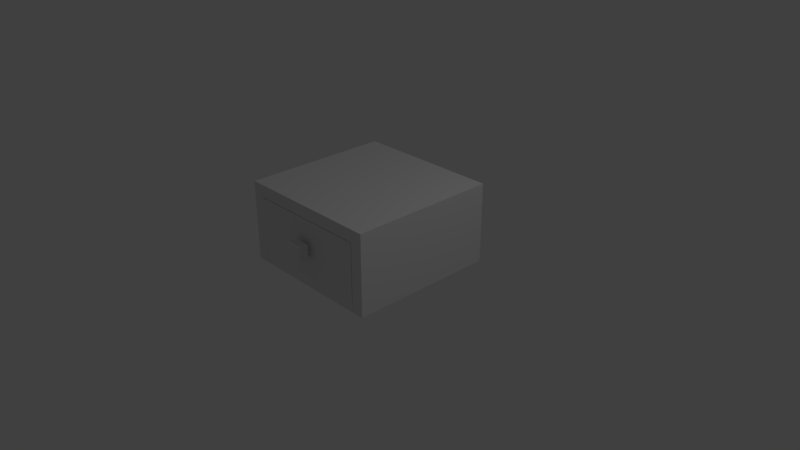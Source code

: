 # Source: kitchen_wooden_half_cabinet_1.blend  (saved by Blender 2.79.0; exported with 4.5.12 LTS)
import bpy
from mathutils import Matrix  # noqa: F401  (used for matrix-valued properties, if any)

bpy.ops.wm.read_factory_settings(use_empty=True)
scene = bpy.context.scene
scene.name = 'Scene'

# ---- collections
col_collection_1 = bpy.data.collections.new('Collection 1'); scene.collection.children.link(col_collection_1)

# ---- materials (node trees are filled in below, after node groups)
mat_material_002 = bpy.data.materials.new('Material.002')
mat_material_002.alpha_threshold = 0.0
mat_material_002.use_transparent_shadow = False
mat_material_002.roughness = 0.5
mat_material_002.line_color = (0.0, 0.0, 0.0, 1.0)
mat_material_000 = bpy.data.materials.new('Material.000')
mat_material_000.alpha_threshold = 0.0
mat_material_000.use_transparent_shadow = False
mat_material_000.roughness = 0.5
mat_material_000.line_color = (0.0, 0.0, 0.0, 1.0)
mat_material_001 = bpy.data.materials.new('Material.001')
mat_material_001.alpha_threshold = 0.0
mat_material_001.use_transparent_shadow = False
mat_material_001.preview_render_type = 'CUBE'
mat_material_001.roughness = 0.5
mat_material_001.line_color = (0.0, 0.0, 0.0, 1.0)

# ---- material node trees

# ---- world
world_world = bpy.data.worlds.new('World'); scene.world = world_world
world_world.color = (0.05088, 0.05088, 0.05088)
world_world.use_sun_shadow = False
world_world.sun_shadow_jitter_overblur = 0.0
world_world.cycles.sampling_method = 'MANUAL'

# ---- cameras
cam_camera = bpy.data.cameras.new('Camera')
cam_camera.clip_end = 100.0
cam_camera.lens = 35.0
cam_camera.sensor_width = 32.0
cam_camera.sensor_height = 18.0
cam_camera.ortho_scale = 7.314
cam_camera.dof.focus_distance = 0.0
cam_camera.dof.aperture_fstop = 128.0

# ---- lights
light_lamp = bpy.data.lights.new('Lamp', 'POINT')
light_lamp.transmission_factor = 0.0
light_lamp.cutoff_distance = 30.0
light_lamp.energy = 100.0
light_lamp.shadow_buffer_clip_start = 1.001
light_lamp.shadow_soft_size = 0.1
light_lamp.shadow_maximum_resolution = 0.006
light_lamp.use_absolute_resolution = True

# ---- meshes
me_cube_001 = bpy.data.meshes.new('Cube.001')
me_cube_001.from_pydata([(0.9072, 0.8883, 0.1132), (0.9072, -0.8883, 0.1132), (-0.8928, -0.8883, 0.1132), (-0.8928, 0.8883, 0.1132), (0.007215, 0.8883, 0.1132), (-0.8928, 2.7e-07, 0.1132), (0.007215, -0.8883, 0.1132), (0.9072, -2.065e-07, 0.1132), (1.007, 1.0, 1.0), (1.007, -1.0, 1.0), (-0.9928, -1.0, 1.0), (-0.9928, 1.0, 1.0), (1.007, 1.0, 0.0), (1.007, -1.0, 0.0), (-0.9928, -1.0, 0.0), (-0.9928, 1.0, 0.0), (1.007, -4.782e-07, 1.0), (0.007215, 1.0, 1.0), (0.007215, -1.0, 1.0), (-0.9928, 2.371e-07, 1.0), (0.007215, 1.0, 0.0), (-0.9928, 2.967e-07, 0.0), (0.007215, -1.0, 0.0), (1.007, -2.398e-07, 0.0), (-0.8928, 0.8883, 1.0), (-0.8928, 2.231e-07, 1.0), (-0.8928, -0.8883, 1.0), (0.007215, -0.8883, 1.0), (0.9072, -0.8883, 1.0), (0.007215, 0.8883, 1.0), (0.9072, -3.943e-07, 1.0), (0.9072, 0.8883, 1.0), (1.199, 0.1346, 0.6352), (1.199, 0.1346, 0.3657), (1.199, -0.1346, 0.6352), (1.199, -0.1346, 0.3657), (1.069, 0.1346, 0.6352), (1.069, 0.1346, 0.3657), (1.069, -0.1346, 0.6352), (1.069, -0.1346, 0.3657), (1.068, 0.06177, 0.5622), (1.068, 0.06177, 0.4386), (1.068, -0.06177, 0.5622), (1.068, -0.06177, 0.4386), (1.008, 0.06177, 0.5622), (1.008, 0.06177, 0.4386), (1.008, -0.06177, 0.5622), (1.008, -0.06177, 0.4386), (-1.11, -1.203, 1.229), (-1.11, 1.203, 1.229), (1.003, -1.203, 1.229), (1.003, 1.203, 1.229), (-1.005, -1.004, -0.2145), (-1.005, 1.004, -0.2145), (-1.005, -1.004, 1.007), (-1.005, 1.004, 1.007), (1.003, 1.004, -0.2145), (1.003, -1.004, 1.007), (1.003, -1.004, -0.2145), (1.003, 1.004, 1.007), (-1.005, -1.003, -0.2153), (-1.005, -1.003, -0.005109), (-1.005, 1.003, -0.2153), (-1.005, 1.003, -0.005109), (1.003, -1.003, -0.2153), (1.003, -1.003, -0.005109), (1.003, 1.003, -0.2153), (1.003, 1.003, -0.005109), (1.003, 1.203, -0.2153), (1.003, 1.004, -0.2153), (-1.11, 1.203, -0.2153), (-1.11, -1.203, -0.2153), (1.003, -1.203, -0.2153), (1.003, -1.004, -0.2153)], [(52, 54), (53, 55), (69, 56), (60, 61), (63, 62)], [(7, 1, 28, 30), (6, 2, 26, 27), (5, 3, 24, 25), (2, 5, 25, 26), (1, 6, 27, 28), (0, 7, 30, 31), (3, 0, 1, 2), (23, 16, 9, 13), (22, 18, 10, 14), (21, 19, 11, 15), (17, 20, 15, 11), (8, 12, 20, 17), (14, 10, 19, 21), (13, 9, 18, 22), (12, 8, 16, 23), (16, 30, 28, 27, 18, 9), (8, 17, 29, 31, 30, 16), (17, 11, 19, 25, 24, 29), (15, 14, 13, 12), (29, 4, 0, 31), (27, 26, 25, 19, 10, 18), (24, 3, 4, 29), (32, 33, 35, 34), (34, 35, 39, 38), (38, 39, 37, 36), (36, 37, 33, 32), (34, 38, 36, 32), (39, 35, 33, 37), (40, 41, 43, 42), (42, 43, 47, 46), (46, 47, 45, 44), (44, 45, 41, 40), (42, 46, 44, 40), (47, 43, 41, 45), (50, 51, 49, 48), (51, 68, 70, 49), (57, 59, 55, 54), (50, 72, 73, 57), (51, 50, 57, 59), (66, 67, 65, 64), (64, 58, 73, 72, 71, 70, 68, 69, 66), (67, 63, 61, 65), (69, 68, 51, 59), (70, 71, 48, 49), (71, 72, 50, 48), (54, 61, 65, 57), (55, 63, 61, 54), (59, 67, 63, 55)])
me_cube_001.polygons.foreach_set('material_index', [0, 0, 0, 0, 0, 0, 0, 0, 0, 0, 0, 0, 0, 0, 0, 0, 0, 0, 0, 0, 0, 0, 0, 0, 0, 0, 0, 0, 0, 0, 0, 0, 0, 0, 2, 2, 2, 2, 2, 2, 2, 2, 2, 2, 2, 2, 2, 2])
_uv = me_cube_001.uv_layers.new(name='UVMap')
_uv.uv.foreach_set('vector', [0.6194, 0.4774, 0.6194, 0.8106, 0.2868, 0.8106, 0.2868, 0.4774, 0.6124, 0.483, 0.6124, 0.8064, 0.2938, 0.8064, 0.2938, 0.483, 0.2851, 0.4808, 0.6191, 0.4808, 0.6191, 0.8142, 0.2851, 0.8142, 0.2885, 0.4835, 0.6105, 0.4835, 0.6105, 0.805, 0.2885, 0.805, 0.6161, 0.4805, 0.6161, 0.8115, 0.2901, 0.8115, 0.2901, 0.4805, 0.6128, 0.4864, 0.6128, 0.8086, 0.2912, 0.8086, 0.2912, 0.4864, 0.9163, 0.2997, 0.9163, 0.9395, 0.2849, 0.9395, 0.2849, 0.2997, 0.6179, 0.4804, 0.6179, 0.816, 0.2823, 0.816, 0.2823, 0.4804, 0.618, 0.4788, 0.618, 0.815, 0.2818, 0.815, 0.2818, 0.4788, 0.6131, 0.8095, 0.2874, 0.8095, 0.2874, 0.4838, 0.6131, 0.4838, 0.2812, 0.4792, 0.6166, 0.4792, 0.6166, 0.8146, 0.2812, 0.8146, 0.6166, 0.4806, 0.6166, 0.8135, 0.2837, 0.8135, 0.2837, 0.4806, 0.2796, 0.8129, 0.2796, 0.4751, 0.6175, 0.4751, 0.6175, 0.8129, 0.6188, 0.481, 0.6188, 0.8168, 0.283, 0.8168, 0.283, 0.481, 0.6192, 0.4786, 0.6192, 0.8142, 0.2835, 0.8142, 0.2835, 0.4786, 0.6046, 0.8807, 0.5888, 0.8807, 0.4486, 0.8825, 0.4467, 0.7404, 0.4467, 0.7228, 0.6046, 0.7228, 0.8554, 0.7944, 0.7059, 0.7944, 0.7059, 0.7777, 0.7076, 0.6431, 0.8405, 0.6449, 0.8554, 0.6449, 0.7641, 0.8825, 0.6062, 0.8825, 0.6062, 0.7246, 0.622, 0.7246, 0.7622, 0.7228, 0.7641, 0.8649, 0.2876, 0.9327, 0.2876, 0.302, 0.9183, 0.302, 0.9183, 0.9327, 0.2892, 0.8063, 0.2892, 0.4872, 0.613, 0.4872, 0.613, 0.8063, 0.7059, 0.6249, 0.7076, 0.4904, 0.8404, 0.4921, 0.8554, 0.4921, 0.8554, 0.6417, 0.7059, 0.6417, 0.2862, 0.8091, 0.2862, 0.4843, 0.6158, 0.4843, 0.6158, 0.8091, 0.2002, 0.1917, 0.2002, 0.1412, 0.2507, 0.1412, 0.2507, 0.1917, 0.1391, 0.1286, 0.1391, 0.05121, 0.1764, 0.05121, 0.1764, 0.1286, 0.1206, 0.2294, 0.1206, 0.1671, 0.1828, 0.1671, 0.1828, 0.2294, 0.1391, 0.2089, 0.1391, 0.1315, 0.1764, 0.1315, 0.1764, 0.2089, 0.09783, 0.1483, 0.09783, 0.1154, 0.166, 0.1154, 0.166, 0.1483, 0.1685, 0.1483, 0.1685, 0.1154, 0.2367, 0.1154, 0.2367, 0.1483, 0.1391, 0.2472, 0.1391, 0.2117, 0.1746, 0.2117, 0.1746, 0.2472, 0.1096, 0.2021, 0.1096, 0.1279, 0.146, 0.1279, 0.146, 0.2021, 0.1391, 0.2856, 0.1391, 0.2501, 0.1746, 0.2501, 0.1746, 0.2856, 0.2392, 0.1467, 0.2392, 0.1154, 0.2546, 0.1154, 0.2546, 0.1467, 0.06188, 0.2004, 0.06188, 0.1695, 0.1249, 0.1695, 0.1249, 0.2004, 0.1519, 0.1643, 0.1519, 0.1279, 0.2259, 0.1279, 0.2259, 0.1643, 0.2804, 0.9354, 0.2804, 0.2942, 0.9245, 0.2942, 0.9245, 0.9354, 0.279, 0.8314, 0.9244, 0.8314, 0.9244, 0.3973, 0.279, 0.3973, 0.9251, 0.2955, 0.9251, 0.9397, 0.2811, 0.9397, 0.2811, 0.2955, 0.7319, 0.8276, 0.7319, 0.4849, 0.7792, 0.4849, 0.7792, 0.775, 0.8811, 0.516, 0.3938, 0.516, 0.4342, 0.471, 0.8407, 0.471, 0.8753, 0.5098, 0.8753, 0.5596, 0.3999, 0.5596, 0.3999, 0.5098, 0.2812, 0.9355, 0.2814, 0.9365, 0.2813, 0.9358, 0.2804, 0.9358, 0.2804, 0.2911, 0.9243, 0.2911, 0.9243, 0.9358, 0.2816, 0.9361, 0.2814, 0.9361, 0.9275, 0.9418, 0.2795, 0.9418, 0.2795, 0.294, 0.9275, 0.294, 0.6582, 0.4681, 0.7064, 0.4681, 0.7064, 0.8167, 0.6582, 0.7631, 0.5418, 0.6869, 0.2915, 0.6869, 0.2915, 0.5367, 0.5418, 0.5367, 0.2801, 0.3966, 0.9238, 0.3966, 0.9238, 0.8366, 0.2801, 0.8366, 0.282, 0.3973, 0.2812, 0.8377, 0.9233, 0.8364, 0.9212, 0.3999, 0.2825, 0.3956, 0.2822, 0.8357, 0.9225, 0.8361, 0.9225, 0.4011, 0.9222, 0.4004, 0.923, 0.8357, 0.2822, 0.8357, 0.2817, 0.3977])
me_cube_001.materials.append(mat_material_002)
me_cube_001.materials.append(mat_material_000)
me_cube_001.materials.append(mat_material_001)
me_cube_001.use_remesh_preserve_volume = False
me_cube_001.use_remesh_preserve_attributes = False
me_cube_001.use_mirror_vertex_groups = False
me_cube_001.update()

# ---- objects
ob_lamp = bpy.data.objects.new('Lamp', light_lamp)
ob_camera = bpy.data.objects.new('Camera', cam_camera)
ob_cube_001 = bpy.data.objects.new('Cube.001', me_cube_001)

# ---- transforms, parenting, visibility, modifiers, constraints
ob_lamp.location = (4.076, 1.005, 5.904)
ob_lamp.rotation_euler = (0.6503, 0.05522, 1.866)
ob_lamp.lock_rotations_4d = False
ob_lamp.empty_display_type = 'ARROWS'
ob_lamp.color = (0.0, 0.0, 0.0, 0.0)
ob_lamp.lineart.crease_threshold = 0.0
ob_camera.location = (7.481, -6.508, 5.344)
ob_camera.rotation_euler = (1.109, 0.0, 0.8149)
ob_camera.lock_rotations_4d = False
ob_camera.empty_display_type = 'ARROWS'
ob_camera.color = (0.0, 0.0, 0.0, 0.0)
ob_camera.display_type = 'WIRE'
ob_camera.lineart.crease_threshold = 0.0
ob_cube_001.location = (0.0, -0.04304, 0.08229)
ob_cube_001.rotation_euler = (0.0, 0.0, 4.712)
ob_cube_001.scale = (0.9465, 0.8309, 0.7466)
ob_cube_001.lock_rotations_4d = False
ob_cube_001.empty_display_type = 'ARROWS'
ob_cube_001.lineart.crease_threshold = 0.0

# ---- collection membership
col_collection_1.objects.link(ob_lamp)
col_collection_1.objects.link(ob_camera)
col_collection_1.objects.link(ob_cube_001)

# ---- scene / render settings (as saved in the file)
scene.camera = ob_camera
scene.frame_start = 1; scene.frame_end = 250; scene.frame_set(1)
scene.render.engine = 'BLENDER_EEVEE_NEXT'
scene.render.resolution_percentage = 50
scene.render.dither_intensity = 0.0
scene.cycles.use_denoising = False
scene.cycles.samples = 128
scene.cycles.sampling_pattern = 'TABULATED_SOBOL'
scene.cycles.use_adaptive_sampling = False
scene.cycles.use_light_tree = False
scene.cycles.blur_glossy = 0.0
scene.cycles.sample_clamp_indirect = 0.0
scene.view_settings.view_transform = 'Standard'
bpy.context.view_layer.update()
